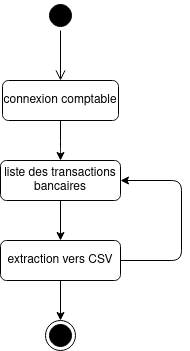

The diagram above was exported from draw.io. Its source (the exported page's mxGraphModel, read from the mxfile embedded in the PNG):
<mxGraphModel dx="595" dy="765" grid="1" gridSize="10" guides="1" tooltips="1" connect="1" arrows="1" fold="1" page="1" pageScale="1" pageWidth="827" pageHeight="1169" math="0" shadow="0">
  <root>
    <mxCell id="0" />
    <mxCell id="1" parent="0" />
    <mxCell id="41t3agWr7VZIYROkvDjS-1" value="connexion comptable" style="shape=ext;rounded=1;html=1;whiteSpace=wrap;" vertex="1" parent="1">
      <mxGeometry x="1181" y="360" width="116" height="40" as="geometry" />
    </mxCell>
    <mxCell id="41t3agWr7VZIYROkvDjS-3" value="" style="endArrow=classic;html=1;exitX=0.5;exitY=1;exitDx=0;exitDy=0;entryX=0.5;entryY=0;entryDx=0;entryDy=0;" edge="1" parent="1" source="41t3agWr7VZIYROkvDjS-1" target="41t3agWr7VZIYROkvDjS-5">
      <mxGeometry width="50" height="50" relative="1" as="geometry">
        <mxPoint x="1215" y="640" as="sourcePoint" />
        <mxPoint x="1151" y="440" as="targetPoint" />
        <Array as="points">
          <mxPoint x="1239" y="430" />
        </Array>
      </mxGeometry>
    </mxCell>
    <mxCell id="41t3agWr7VZIYROkvDjS-12" style="edgeStyle=orthogonalEdgeStyle;rounded=0;orthogonalLoop=1;jettySize=auto;html=1;strokeColor=#000000;" edge="1" parent="1" source="41t3agWr7VZIYROkvDjS-5" target="41t3agWr7VZIYROkvDjS-11">
      <mxGeometry relative="1" as="geometry" />
    </mxCell>
    <mxCell id="41t3agWr7VZIYROkvDjS-5" value="liste des transactions bancaires " style="shape=ext;rounded=1;html=1;whiteSpace=wrap;" vertex="1" parent="1">
      <mxGeometry x="1179" y="440" width="120" height="40" as="geometry" />
    </mxCell>
    <mxCell id="41t3agWr7VZIYROkvDjS-6" value="" style="ellipse;html=1;shape=startState;fillColor=#000000;" vertex="1" parent="1">
      <mxGeometry x="1224" y="280" width="30" height="30" as="geometry" />
    </mxCell>
    <mxCell id="41t3agWr7VZIYROkvDjS-7" value="" style="edgeStyle=orthogonalEdgeStyle;html=1;verticalAlign=bottom;endArrow=open;endSize=8;entryX=0.5;entryY=0;entryDx=0;entryDy=0;" edge="1" parent="1" source="41t3agWr7VZIYROkvDjS-6" target="41t3agWr7VZIYROkvDjS-1">
      <mxGeometry relative="1" as="geometry">
        <mxPoint x="1239" y="360" as="targetPoint" />
      </mxGeometry>
    </mxCell>
    <mxCell id="41t3agWr7VZIYROkvDjS-15" style="edgeStyle=orthogonalEdgeStyle;rounded=0;orthogonalLoop=1;jettySize=auto;html=1;entryX=0.5;entryY=0;entryDx=0;entryDy=0;strokeColor=#000000;" edge="1" parent="1" source="41t3agWr7VZIYROkvDjS-11" target="41t3agWr7VZIYROkvDjS-14">
      <mxGeometry relative="1" as="geometry" />
    </mxCell>
    <mxCell id="41t3agWr7VZIYROkvDjS-11" value="extraction vers CSV" style="shape=ext;rounded=1;html=1;whiteSpace=wrap;" vertex="1" parent="1">
      <mxGeometry x="1179" y="520" width="120" height="40" as="geometry" />
    </mxCell>
    <mxCell id="41t3agWr7VZIYROkvDjS-13" value="" style="endArrow=classic;html=1;strokeColor=#000000;exitX=1;exitY=0.5;exitDx=0;exitDy=0;entryX=1;entryY=0.5;entryDx=0;entryDy=0;" edge="1" parent="1" source="41t3agWr7VZIYROkvDjS-11" target="41t3agWr7VZIYROkvDjS-5">
      <mxGeometry width="50" height="50" relative="1" as="geometry">
        <mxPoint x="1380" y="580" as="sourcePoint" />
        <mxPoint x="1430" y="530" as="targetPoint" />
        <Array as="points">
          <mxPoint x="1360" y="540" />
          <mxPoint x="1360" y="460" />
        </Array>
      </mxGeometry>
    </mxCell>
    <mxCell id="41t3agWr7VZIYROkvDjS-14" value="" style="ellipse;html=1;shape=endState;fillColor=#000000;" vertex="1" parent="1">
      <mxGeometry x="1224" y="600" width="30" height="30" as="geometry" />
    </mxCell>
  </root>
</mxGraphModel>